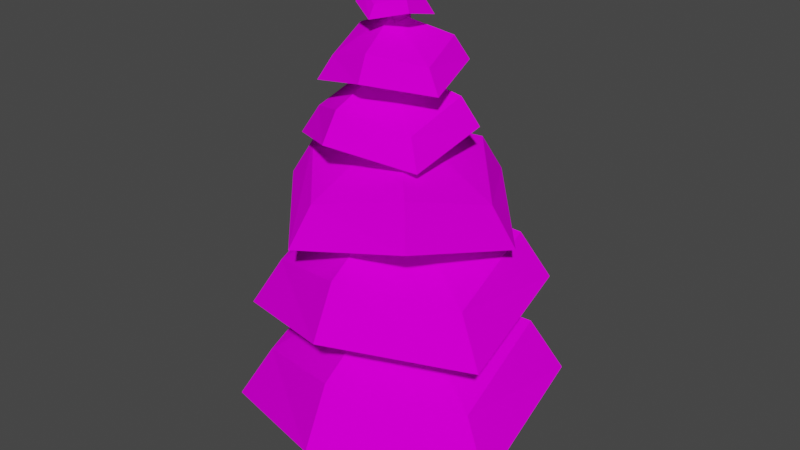 # Source: Tree_2.blend  (saved by Blender 3.2.14; exported with 4.5.12 LTS)
import bpy
from mathutils import Matrix  # noqa: F401  (used for matrix-valued properties, if any)

bpy.ops.wm.read_factory_settings(use_empty=True)
scene = bpy.context.scene
scene.name = 'Scene'

# ---- collections
col_collection = bpy.data.collections.new('Collection'); scene.collection.children.link(col_collection)

# ---- images (referenced by path relative to the original .blend; pixels are not part of the script)
import os
ASSET_DIR = os.environ.get("B2B_ASSET_DIR", "")  # directory of the original .blend (textures are referenced by path, not embedded)
HERE = os.path.dirname(os.path.abspath(__file__))  # packed textures are extracted next to this script under _unpacked/

def load_image(name, relpath, width, height, colorspace="sRGB"):
    """Load a texture the original file referenced (path relative to the .blend, or extracted next to this script)."""
    p = next((c for c in (os.path.join(HERE, relpath), os.path.join(ASSET_DIR, relpath)) if relpath and os.path.exists(c)), "")
    if p:
        img = bpy.data.images.load(p, check_existing=True)
        img.name = name
    else:  # same state as the original file: an image datablock whose file is absent (Cycles renders it pink)
        img = bpy.data.images.new(name, width, height)
        img.source = "FILE"
        img.filepath = "//" + (relpath or name)
    img.colorspace_settings.name = colorspace
    return img
img_tree_1_texture_png = load_image('Tree 1 Texture.png', 'Tree 1 Texture.png', 1024, 1024, 'sRGB')

# ---- materials (node trees are filled in below, after node groups)
mat_tree_2 = bpy.data.materials.new('Tree 2')
mat_tree_2.alpha_threshold = 0.0
mat_tree_2.use_transparent_shadow = False
mat_tree_2.line_color = (0.0, 0.0, 0.0, 1.0)

# ---- material node trees
mat_tree_2.use_nodes = True; mat_tree_2.node_tree.nodes.clear()
_N = mat_tree_2.node_tree.nodes; _L = mat_tree_2.node_tree.links
n0 = _N.new('ShaderNodeOutputMaterial'); n0.name = 'Material Output'; n0.location = (300, 300)
n1 = _N.new('ShaderNodeBsdfPrincipled'); n1.name = 'Principled BSDF'; n1.location = (10, 300)
n1.distribution = 'GGX'
n1.subsurface_method = 'RANDOM_WALK_SKIN'
n1.inputs[2].default_value = 1.0
n1.inputs[3].default_value = 1.45
n1.inputs[13].default_value = 0.0
n1.inputs[27].default_value = (0.0, 0.0, 0.0, 1.0)
n1.inputs[28].default_value = 1.0
n2 = _N.new('ShaderNodeTexImage'); n2.name = 'Image Texture'; n2.location = (-429, 118)
n2.image = img_tree_1_texture_png
_L.new(n1.outputs[0], n0.inputs[0])
_L.new(n2.outputs[0], n1.inputs[0])
n0.is_active_output = True

# ---- world
world_world = bpy.data.worlds.new('World'); scene.world = world_world
world_world.use_nodes = True; world_world.node_tree.nodes.clear()
_N = world_world.node_tree.nodes; _L = world_world.node_tree.links
n0 = _N.new('ShaderNodeOutputWorld'); n0.name = 'World Output'; n0.location = (300, 300)
n1 = _N.new('ShaderNodeBackground'); n1.name = 'Background'; n1.location = (10, 300)
n1.inputs[0].default_value = (0.05088, 0.05088, 0.05088, 1.0)
_L.new(n1.outputs[0], n0.inputs[0])
n0.is_active_output = True
world_world.color = (0.05088, 0.05088, 0.05088)
world_world.use_sun_shadow = False
world_world.sun_shadow_jitter_overblur = 0.0

# ---- meshes
me_cube = bpy.data.meshes.new('Cube')
me_cube.from_pydata([(0.08546, 1.097, 2.504), (0.5875, 0.6496, 0.4615), (0.08546, -0.1371, 2.504), (0.5875, -0.5845, 0.4615), (-1.031, 1.097, 3.669), (-0.6466, 0.6496, 0.4615), (-1.031, -0.1371, 3.669), (-0.6466, -0.5845, 0.4615), (0.8256, 0.09201, 7.473), (0.8256, -0.8492, 7.473), (-0.06067, 0.09201, 6.77), (-0.06067, -0.8492, 6.77), (0.001436, 0.6212, 11.22), (0.001436, 0.0001252, 11.22), (-0.6054, 0.6212, 11.51), (-0.6054, 0.0001252, 11.51), (0.2919, 0.343, 14.32), (0.2919, -0.278, 14.32), (-0.3149, 0.343, 14.32), (-0.3149, -0.278, 14.32), (1.057, 1.119, -0.1144), (1.057, -1.054, -0.1144), (-1.116, 1.119, -0.1144), (-1.116, -1.054, -0.1144), (1.124e-08, 1.095, 14.06), (0.75, 0.433, 14.16), (0.948, 0.5473, 13.8), (0.75, -0.433, 14.43), (0.948, -0.5473, 14.06), (-1.329e-07, -0.866, 14.2), (-1.191e-07, -1.095, 13.84), (1.124e-08, -9.701e-08, 14.06), (-7.571e-08, -1.311e-07, 14.78), (-0.75, -0.433, 14.43), (-0.948, -0.5473, 14.06), (-0.75, 0.433, 14.17), (-0.948, 0.5473, 13.81), (2.545e-07, 0.866, 14.43), (-2.116, 0.5833, 12.4), (-0.4726, 1.64, 12.6), (-0.5819, 2.073, 11.89), (1.155, 1.179, 13.11), (1.475, 1.49, 12.4), (1.569, -0.4615, 12.67), (1.999, -0.5833, 11.97), (-0.05856, -8.06e-09, 12.4), (-0.05856, -1.867e-07, 13.81), (0.3555, -1.64, 13.11), (0.4648, -2.073, 12.4), (-1.272, -1.179, 12.62), (-1.592, -1.49, 11.91), (-1.686, 0.4615, 13.11), (-0.3795, -2.634, 10.62), (-2.096, -0.9425, 10.86), (-2.588, -1.191, 9.986), (-1.982, 1.142, 11.49), (-2.443, 1.443, 10.62), (-0.1193, 2.084, 10.95), (-0.08897, 2.634, 10.07), (-0.2342, 9.379e-08, 10.62), (-0.2342, 1.603e-07, 12.35), (1.628, 0.9425, 11.49), (2.12, 1.191, 10.62), (1.513, -1.142, 10.89), (1.974, -1.443, 10.01), (-0.3492, -2.084, 11.49), (1.327, 3.538, 8.315), (3.056, 0.6107, 8.659), (3.816, 0.7719, 7.426), (2.145, -2.189, 9.547), (2.664, -2.766, 8.315), (-0.7354, -2.8, 8.784), (-0.9759, -3.538, 7.551), (0.1757, -1.083e-07, 8.315), (0.1757, -1.206e-07, 10.76), (-2.704, -0.6107, 9.547), (-3.464, -0.7719, 8.315), (-1.793, 2.189, 8.695), (-2.313, 2.766, 7.463), (1.087, 2.8, 9.547), (-4.057, 1.683, 5.649), (-0.3454, 3.566, 6.071), (-0.4829, 4.507, 4.562), (3.003, 2.234, 7.158), (3.75, 2.824, 5.649), (3.524, -1.332, 6.224), (4.408, -1.683, 4.715), (0.1757, -7.14e-08, 5.649), (0.1757, -4.604e-07, 8.64), (0.6967, -3.566, 7.158), (0.8343, -4.507, 5.649), (-2.652, -2.234, 6.115), (-3.398, -2.824, 4.607), (-3.173, 1.332, 7.158), (-4.602, 1.9, 2.345), (-0.4125, 4.026, 2.82), (-0.5678, 5.088, 1.118), (3.368, 2.522, 4.048), (4.21, 3.188, 2.345), (3.956, -1.503, 2.993), (4.954, -1.9, 1.29), (0.1757, -6.963e-08, 2.345), (0.1757, -5.087e-07, 5.721), (0.7639, -4.026, 4.048), (0.9191, -5.088, 2.345), (-3.016, -2.522, 2.871), (-3.859, -3.188, 1.168), (-3.605, 1.503, 4.048)], [], [(4, 6, 11, 10), (3, 2, 6, 7), (7, 6, 4, 5), (7, 5, 22, 23), (1, 0, 2, 3), (5, 4, 0, 1), (8, 10, 14, 12), (2, 0, 8, 9), (0, 4, 10, 8), (6, 2, 9, 11), (14, 15, 19, 18), (9, 8, 12, 13), (10, 11, 15, 14), (11, 9, 13, 15), (15, 13, 17, 19), (12, 14, 18, 16), (13, 12, 16, 17), (1, 3, 21, 20), (5, 1, 20, 22), (3, 7, 23, 21), (31, 24, 26), (24, 37, 25, 26), (37, 32, 25), (31, 26, 28), (26, 25, 27, 28), (25, 32, 27), (31, 28, 30), (28, 27, 29, 30), (27, 32, 29), (31, 30, 34), (30, 29, 33, 34), (29, 32, 33), (31, 34, 36), (34, 33, 35, 36), (33, 32, 35), (31, 36, 24), (36, 35, 37, 24), (35, 32, 37), (45, 38, 40), (38, 51, 39, 40), (51, 46, 39), (45, 40, 42), (40, 39, 41, 42), (39, 46, 41), (45, 42, 44), (42, 41, 43, 44), (41, 46, 43), (45, 44, 48), (44, 43, 47, 48), (43, 46, 47), (45, 48, 50), (48, 47, 49, 50), (47, 46, 49), (45, 50, 38), (50, 49, 51, 38), (49, 46, 51), (59, 52, 54), (52, 65, 53, 54), (65, 60, 53), (59, 54, 56), (54, 53, 55, 56), (53, 60, 55), (59, 56, 58), (56, 55, 57, 58), (55, 60, 57), (59, 58, 62), (58, 57, 61, 62), (57, 60, 61), (59, 62, 64), (62, 61, 63, 64), (61, 60, 63), (59, 64, 52), (64, 63, 65, 52), (63, 60, 65), (73, 66, 68), (66, 79, 67, 68), (79, 74, 67), (73, 68, 70), (68, 67, 69, 70), (67, 74, 69), (73, 70, 72), (70, 69, 71, 72), (69, 74, 71), (73, 72, 76), (72, 71, 75, 76), (71, 74, 75), (73, 76, 78), (76, 75, 77, 78), (75, 74, 77), (73, 78, 66), (78, 77, 79, 66), (77, 74, 79), (87, 80, 82), (80, 93, 81, 82), (93, 88, 81), (87, 82, 84), (82, 81, 83, 84), (81, 88, 83), (87, 84, 86), (84, 83, 85, 86), (83, 88, 85), (87, 86, 90), (86, 85, 89, 90), (85, 88, 89), (87, 90, 92), (90, 89, 91, 92), (89, 88, 91), (87, 92, 80), (92, 91, 93, 80), (91, 88, 93), (101, 94, 96), (94, 107, 95, 96), (107, 102, 95), (101, 96, 98), (96, 95, 97, 98), (95, 102, 97), (101, 98, 100), (98, 97, 99, 100), (97, 102, 99), (101, 100, 104), (100, 99, 103, 104), (99, 102, 103), (101, 104, 106), (104, 103, 105, 106), (103, 102, 105), (101, 106, 94), (106, 105, 107, 94), (105, 102, 107)])
me_cube.polygons.foreach_set('use_smooth', [1, 1, 1, 1, 1, 1, 1, 1, 1, 1, 1, 1, 1, 1, 1, 1, 1, 1, 1, 1, 0, 0, 0, 0, 0, 0, 0, 0, 0, 0, 0, 0, 0, 0, 0, 0, 0, 0, 0, 0, 0, 0, 0, 0, 0, 0, 0, 0, 0, 0, 0, 0, 0, 0, 0, 0, 0, 0, 0, 0, 0, 0, 0, 0, 0, 0, 0, 0, 0, 0, 0, 0, 0, 0, 0, 0, 0, 0, 0, 0, 0, 0, 0, 0, 0, 0, 0, 0, 0, 0, 0, 0, 0, 0, 0, 0, 0, 0, 0, 0, 0, 0, 0, 0, 0, 0, 0, 0, 0, 0, 0, 0, 0, 0, 0, 0, 0, 0, 0, 0, 0, 0, 0, 0, 0, 0, 0, 0])
_uv = me_cube.uv_layers.new(name='UVMap')
_uv.uv.foreach_set('vector', [0.6756, 0.393, 0.7189, 0.3564, 0.7798, 0.4035, 0.7504, 0.4255, 0.7138, 0.1669, 0.7625, 0.2982, 0.7189, 0.3564, 0.6367, 0.2296, 0.6367, 0.2296, 0.7189, 0.3564, 0.6756, 0.393, 0.6161, 0.3133, 0.6367, 0.2296, 0.6161, 0.3133, 0.5714, 0.3361, 0.5964, 0.1975, 0.8068, 0.1614, 0.8313, 0.2804, 0.7625, 0.2982, 0.7138, 0.1669, 0.874, 0.2026, 0.8864, 0.2985, 0.8313, 0.2804, 0.8068, 0.1614, 0.8315, 0.3921, 0.864, 0.3743, 0.8963, 0.4676, 0.8691, 0.4687, 0.7625, 0.2982, 0.8313, 0.2804, 0.8315, 0.3921, 0.8067, 0.4005, 0.8313, 0.2804, 0.8864, 0.2985, 0.864, 0.3743, 0.8315, 0.3921, 0.7189, 0.3564, 0.7625, 0.2982, 0.8067, 0.4005, 0.7798, 0.4035, 0.7939, 0.511, 0.8168, 0.4972, 0.8459, 0.5442, 0.8238, 0.5529, 0.8067, 0.4005, 0.8315, 0.3921, 0.8691, 0.4687, 0.8398, 0.4784, 0.7504, 0.4255, 0.7798, 0.4035, 0.8168, 0.4972, 0.7939, 0.511, 0.7798, 0.4035, 0.8067, 0.4005, 0.8398, 0.4784, 0.8168, 0.4972, 0.8168, 0.4972, 0.8398, 0.4784, 0.866, 0.539, 0.8459, 0.5442, 0.8691, 0.4687, 0.8963, 0.4676, 0.9055, 0.5184, 0.8843, 0.5281, 0.8398, 0.4784, 0.8691, 0.4687, 0.8843, 0.5281, 0.866, 0.539, 0.8068, 0.1614, 0.7138, 0.1669, 0.705, 0.1212, 0.8249, 0.1241, 0.874, 0.2026, 0.8068, 0.1614, 0.8249, 0.1241, 0.9055, 0.1941, 0.7138, 0.1669, 0.6367, 0.2296, 0.5964, 0.1975, 0.705, 0.1212, 0.2464, 0.7588, 0.3869, 0.8359, 0.2497, 0.9235, 0.2402, 0.9163, 0.2481, 0.8556, 0.3498, 0.8361, 0.3985, 0.8733, 0.2481, 0.8556, 0.2595, 0.7671, 0.3498, 0.8361, 0.2464, 0.7588, 0.2497, 0.9235, 0.1091, 0.8415, 0.3985, 0.8733, 0.3498, 0.8361, 0.3418, 0.7328, 0.3985, 0.7093, 0.3498, 0.8361, 0.2595, 0.7671, 0.3418, 0.7328, 0.2464, 0.7588, 0.1091, 0.8415, 0.1031, 0.68, 0.3985, 0.7093, 0.3418, 0.7328, 0.2737, 0.6574, 0.2815, 0.5972, 0.3418, 0.7328, 0.2595, 0.7671, 0.2737, 0.6574, 0.2464, 0.7588, 0.1031, 0.68, 0.2428, 0.5986, 0.2815, 0.5972, 0.2737, 0.6574, 0.1886, 0.713, 0.1398, 0.6758, 0.2737, 0.6574, 0.2595, 0.7671, 0.1886, 0.713, 0.2464, 0.7588, 0.2428, 0.5986, 0.3869, 0.6735, 0.1398, 0.6758, 0.1886, 0.713, 0.1555, 0.8105, 0.09905, 0.8341, 0.1886, 0.713, 0.2595, 0.7671, 0.1555, 0.8105, 0.2464, 0.7588, 0.3869, 0.6735, 0.3869, 0.8359, 0.09905, 0.8341, 0.1555, 0.8105, 0.2481, 0.8556, 0.2402, 0.9163, 0.1555, 0.8105, 0.2595, 0.7671, 0.2481, 0.8556, 0.2585, 0.7593, 0.4119, 0.8435, 0.2621, 0.9391, 0.2525, 0.9253, 0.2609, 0.8607, 0.369, 0.84, 0.4208, 0.8795, 0.2609, 0.8607, 0.273, 0.7666, 0.369, 0.84, 0.2585, 0.7593, 0.2621, 0.9391, 0.1086, 0.8495, 0.4208, 0.8795, 0.369, 0.84, 0.3606, 0.7301, 0.4208, 0.7051, 0.369, 0.84, 0.273, 0.7666, 0.3606, 0.7301, 0.2585, 0.7593, 0.1086, 0.8495, 0.102, 0.6732, 0.4208, 0.7051, 0.3606, 0.7301, 0.2882, 0.6499, 0.2964, 0.5859, 0.3606, 0.7301, 0.273, 0.7666, 0.2882, 0.6499, 0.2585, 0.7593, 0.102, 0.6732, 0.2545, 0.5843, 0.2964, 0.5859, 0.2882, 0.6499, 0.1976, 0.709, 0.1458, 0.6695, 0.2882, 0.6499, 0.273, 0.7666, 0.1976, 0.709, 0.2585, 0.7593, 0.2545, 0.5843, 0.4119, 0.6661, 0.1458, 0.6695, 0.1976, 0.709, 0.1624, 0.8128, 0.1024, 0.8378, 0.1976, 0.709, 0.273, 0.7666, 0.1624, 0.8128, 0.2585, 0.7593, 0.4119, 0.6661, 0.4119, 0.8435, 0.1024, 0.8378, 0.1624, 0.8128, 0.2609, 0.8607, 0.2525, 0.9253, 0.1624, 0.8128, 0.273, 0.7666, 0.2609, 0.8607, 0.271, 0.7691, 0.4136, 0.8473, 0.2743, 0.9363, 0.2389, 0.9548, 0.2479, 0.8853, 0.3643, 0.863, 0.42, 0.9056, 0.2479, 0.8853, 0.261, 0.7841, 0.3643, 0.863, 0.271, 0.7691, 0.2743, 0.9363, 0.1316, 0.853, 0.42, 0.9056, 0.3643, 0.863, 0.3552, 0.7448, 0.42, 0.7179, 0.3643, 0.863, 0.261, 0.7841, 0.3552, 0.7448, 0.271, 0.7691, 0.1316, 0.853, 0.1255, 0.689, 0.42, 0.7179, 0.3552, 0.7448, 0.2772, 0.6585, 0.2862, 0.5896, 0.3552, 0.7448, 0.261, 0.7841, 0.2772, 0.6585, 0.271, 0.7691, 0.1255, 0.689, 0.2673, 0.6064, 0.2862, 0.5896, 0.2772, 0.6585, 0.1798, 0.7221, 0.124, 0.6796, 0.2772, 0.6585, 0.261, 0.7841, 0.1798, 0.7221, 0.271, 0.7691, 0.2673, 0.6064, 0.4136, 0.6824, 0.124, 0.6796, 0.1798, 0.7221, 0.1419, 0.8338, 0.07734, 0.8607, 0.1798, 0.7221, 0.261, 0.7841, 0.1419, 0.8338, 0.271, 0.7691, 0.4136, 0.6824, 0.4136, 0.8473, 0.07734, 0.8607, 0.1419, 0.8338, 0.2479, 0.8853, 0.2389, 0.9548, 0.1419, 0.8338, 0.261, 0.7841, 0.2479, 0.8853, 0.2661, 0.776, 0.3784, 0.8376, 0.2687, 0.9076, 0.226, 0.916, 0.2337, 0.8562, 0.3337, 0.8371, 0.3816, 0.8737, 0.2337, 0.8562, 0.2449, 0.7692, 0.3337, 0.8371, 0.2661, 0.776, 0.2687, 0.9076, 0.1563, 0.842, 0.3816, 0.8737, 0.3337, 0.8371, 0.3259, 0.7354, 0.3816, 0.7123, 0.3337, 0.8371, 0.2449, 0.7692, 0.3259, 0.7354, 0.2661, 0.776, 0.1563, 0.842, 0.1515, 0.7129, 0.3816, 0.7123, 0.3259, 0.7354, 0.2589, 0.6613, 0.2666, 0.6021, 0.3259, 0.7354, 0.2449, 0.7692, 0.2589, 0.6613, 0.2661, 0.776, 0.1515, 0.7129, 0.2631, 0.6479, 0.2666, 0.6021, 0.2589, 0.6613, 0.1752, 0.7159, 0.1272, 0.6794, 0.2589, 0.6613, 0.2449, 0.7692, 0.1752, 0.7159, 0.2661, 0.776, 0.2631, 0.6479, 0.3784, 0.7077, 0.1272, 0.6794, 0.1752, 0.7159, 0.1426, 0.8119, 0.08709, 0.8351, 0.1752, 0.7159, 0.2449, 0.7692, 0.1426, 0.8119, 0.2661, 0.776, 0.3784, 0.7077, 0.3784, 0.8376, 0.08709, 0.8351, 0.1426, 0.8119, 0.2337, 0.8562, 0.226, 0.916, 0.1426, 0.8119, 0.2449, 0.7692, 0.2337, 0.8562, 0.2607, 0.7682, 0.3982, 0.8437, 0.264, 0.9294, 0.2399, 0.955, 0.2493, 0.8819, 0.3718, 0.8584, 0.4304, 0.9032, 0.2493, 0.8819, 0.2631, 0.7754, 0.3718, 0.8584, 0.2607, 0.7682, 0.264, 0.9294, 0.1264, 0.8491, 0.4304, 0.9032, 0.3718, 0.8584, 0.3622, 0.734, 0.4304, 0.7057, 0.3718, 0.8584, 0.2631, 0.7754, 0.3622, 0.734, 0.2607, 0.7682, 0.1264, 0.8491, 0.1205, 0.6911, 0.4304, 0.7057, 0.3622, 0.734, 0.2802, 0.6432, 0.2896, 0.5708, 0.3622, 0.734, 0.2631, 0.7754, 0.2802, 0.6432, 0.2607, 0.7682, 0.1205, 0.6911, 0.2572, 0.6114, 0.2896, 0.5708, 0.2802, 0.6432, 0.1777, 0.7102, 0.119, 0.6654, 0.2802, 0.6432, 0.2631, 0.7754, 0.1777, 0.7102, 0.2607, 0.7682, 0.2572, 0.6114, 0.3982, 0.6847, 0.119, 0.6654, 0.1777, 0.7102, 0.1378, 0.8276, 0.06988, 0.856, 0.1777, 0.7102, 0.2631, 0.7754, 0.1378, 0.8276, 0.2607, 0.7682, 0.3982, 0.6847, 0.3982, 0.8437, 0.06988, 0.856, 0.1378, 0.8276, 0.2493, 0.8819, 0.2399, 0.955, 0.1378, 0.8276, 0.2631, 0.7754, 0.2493, 0.8819, 0.2561, 0.7698, 0.4113, 0.855, 0.2598, 0.9518, 0.2418, 0.9704, 0.2524, 0.8879, 0.3907, 0.8614, 0.4569, 0.912, 0.2524, 0.8879, 0.268, 0.7676, 0.3907, 0.8614, 0.2561, 0.7698, 0.2598, 0.9518, 0.1044, 0.8612, 0.4569, 0.912, 0.3907, 0.8614, 0.3799, 0.721, 0.4569, 0.689, 0.3907, 0.8614, 0.268, 0.7676, 0.3799, 0.721, 0.2561, 0.7698, 0.1044, 0.8612, 0.09778, 0.6827, 0.4569, 0.689, 0.3799, 0.721, 0.2873, 0.6185, 0.2979, 0.5367, 0.3799, 0.721, 0.268, 0.7676, 0.2873, 0.6185, 0.2561, 0.7698, 0.09778, 0.6827, 0.2521, 0.5928, 0.2979, 0.5367, 0.2873, 0.6185, 0.1716, 0.694, 0.1053, 0.6435, 0.2873, 0.6185, 0.268, 0.7676, 0.1716, 0.694, 0.2561, 0.7698, 0.2521, 0.5928, 0.4113, 0.6755, 0.1053, 0.6435, 0.1716, 0.694, 0.1265, 0.8267, 0.04989, 0.8587, 0.1716, 0.694, 0.268, 0.7676, 0.1265, 0.8267, 0.2561, 0.7698, 0.4113, 0.6755, 0.4113, 0.855, 0.04989, 0.8587, 0.1265, 0.8267, 0.2524, 0.8879, 0.2418, 0.9704, 0.1265, 0.8267, 0.268, 0.7676, 0.2524, 0.8879])
me_cube.materials.append(mat_tree_2)
me_cube.use_mirror_vertex_groups = False
me_cube.update()

# ---- objects
ob_cube = bpy.data.objects.new('Cube', me_cube)

# ---- transforms, parenting, visibility, modifiers, constraints
ob_cube.location = (0.0, 0.0, 0.0)
ob_cube.lock_rotations_4d = False
ob_cube.empty_display_type = 'ARROWS'
ob_cube.lineart.crease_threshold = 0.0

# ---- collection membership
col_collection.objects.link(ob_cube)

# ---- scene / render settings (as saved in the file)
scene.frame_start = 1; scene.frame_end = 250; scene.frame_set(1)
scene.render.engine = 'BLENDER_EEVEE_NEXT'
scene.cycles.sampling_pattern = 'TABULATED_SOBOL'
scene.cycles.use_light_tree = False
scene.view_settings.view_transform = 'Filmic'
bpy.context.view_layer.update()

# ---- added for rendering (the .blend has no active camera and no usable light): camera, sun
cam_auto = bpy.data.cameras.new('AutoCamera')
cam_auto.lens = 50.0
cam_auto.sensor_width = 36.0
cam_auto.clip_end = 1000.0
ob_auto_camera = bpy.data.objects.new('AutoCamera', cam_auto)
scene.collection.objects.link(ob_auto_camera)
ob_auto_camera.location = (19.0637, -22.6657, 22.4439)
ob_auto_camera.rotation_euler = (1.09748, -7.21219e-08, 0.694738)
scene.camera = ob_auto_camera
light_auto_sun = bpy.data.lights.new('AutoSun', 'SUN')
light_auto_sun.energy = 3.0
light_auto_sun.angle = 0.0523599
ob_auto_sun = bpy.data.objects.new('AutoSun', light_auto_sun)
scene.collection.objects.link(ob_auto_sun)
ob_auto_sun.rotation_euler = (0.872665, 0.174533, 0.523599)
bpy.context.view_layer.update()
